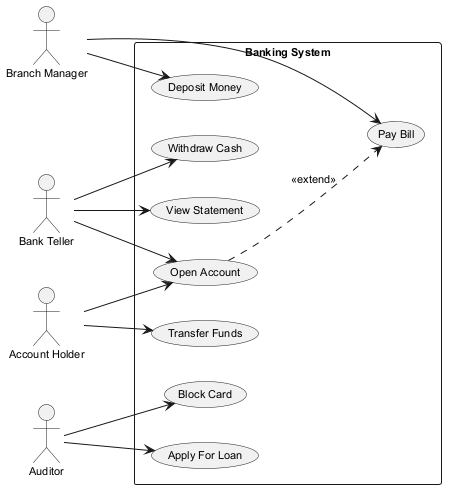

The diagram above was rendered by PlantUML. Its source (embedded in the PNG):
@startuml
skinparam defaultFontSize 11
left to right direction
actor "Bank Teller" as BT
actor "Auditor" as A
actor "Branch Manager" as BM
actor "Account Holder" as AH
rectangle "Banking System" {
  usecase "Apply For Loan" as UC_ApplyForLoan
  usecase "Open Account" as UC_OpenAccount
  usecase "Withdraw Cash" as UC_WithdrawCash
  usecase "Block Card" as UC_BlockCard
  usecase "Transfer Funds" as UC_TransferFunds
  usecase "Pay Bill" as UC_PayBill
  usecase "Deposit Money" as UC_DepositMoney
  usecase "View Statement" as UC_ViewStatement
}
BT --> UC_ViewStatement
BT --> UC_WithdrawCash
BT --> UC_OpenAccount
A --> UC_ApplyForLoan
A --> UC_BlockCard
BM --> UC_DepositMoney
BM --> UC_PayBill
AH --> UC_OpenAccount
AH --> UC_TransferFunds
UC_OpenAccount ..> UC_PayBill : <<extend>>
@enduml